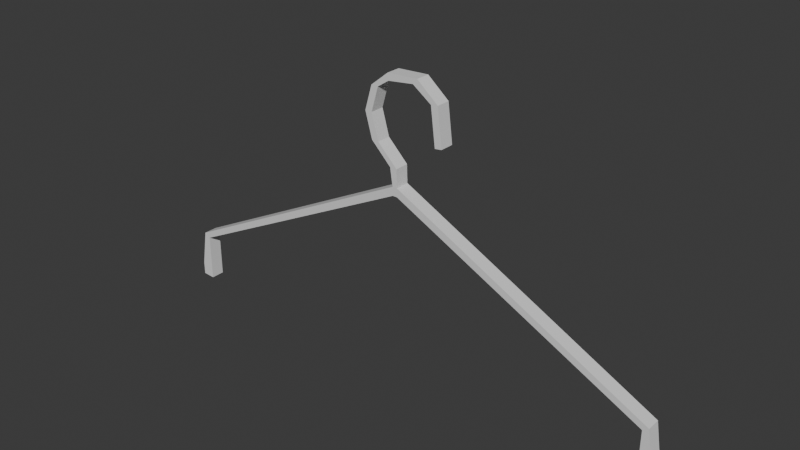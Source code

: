 # Source: shirtHanger.blend  (saved by Blender 5.0.119; exported with 4.5.12 LTS)
import bpy
from mathutils import Matrix  # noqa: F401  (used for matrix-valued properties, if any)

bpy.ops.wm.read_factory_settings(use_empty=True)
scene = bpy.context.scene
scene.name = 'Scene'

# ---- collections
col_collection = bpy.data.collections.new('Collection'); scene.collection.children.link(col_collection)

# ---- materials (node trees are filled in below, after node groups)
mat_material = bpy.data.materials.new('Material')
mat_material.alpha_threshold = 0.0
mat_material.use_backface_culling_lightprobe_volume = False
mat_material.roughness = 0.5
mat_material.line_color = (0.0, 0.0, 0.0, 1.0)

# ---- material node trees
mat_material.use_nodes = True; mat_material.node_tree.nodes.clear()
_N = mat_material.node_tree.nodes; _L = mat_material.node_tree.links
n0 = _N.new('ShaderNodeOutputMaterial'); n0.name = 'Material Output'; n0.location = (200, 100)
n1 = _N.new('ShaderNodeBsdfPrincipled'); n1.name = 'Principled BSDF'; n1.location = (-200, 100)
_L.new(n1.outputs[0], n0.inputs[0])
n0.is_active_output = True

# ---- world
world_world = bpy.data.worlds.new('World'); scene.world = world_world
world_world.use_nodes = True; world_world.node_tree.nodes.clear()
_N = world_world.node_tree.nodes; _L = world_world.node_tree.links
n0 = _N.new('ShaderNodeOutputWorld'); n0.name = 'World Output'; n0.location = (200, 100)
n1 = _N.new('ShaderNodeBackground'); n1.name = 'Background'; n1.location = (-200, 100)
n1.inputs[0].default_value = (0.05088, 0.05088, 0.05088, 1.0)
_L.new(n1.outputs[0], n0.inputs[0])
n0.is_active_output = True
world_world.color = (0.05088, 0.05088, 0.05088)
world_world.sun_shadow_jitter_overblur = 0.0

# ---- meshes
me_cube = bpy.data.meshes.new('Cube')
me_cube.from_pydata([(0.2529, -0.006911, -0.07751), (0.2529, -0.006911, -0.09297), (0.2529, 0.006911, -0.07751), (0.2529, 0.006911, -0.09297), (-0.2552, -0.006911, -0.07751), (-0.2552, -0.006911, -0.09297), (-0.2552, 0.006911, -0.07751), (-0.2552, 0.006911, -0.09297), (-0.2671, -0.007236, -0.09186), (-0.2671, 0.007236, -0.09186), (0.2648, -0.007236, -0.07862), (0.2648, -0.007236, -0.09186), (-0.2671, 0.007236, -0.07862), (0.2648, 0.007236, -0.07862), (0.2648, 0.007236, -0.09186), (-0.2671, -0.007236, -0.07862), (0.2529, -0.006911, -0.04536), (0.2529, 0.006911, -0.04536), (-0.2552, 0.006911, -0.04536), (-0.2552, -0.006911, -0.04536), (0.2588, -0.007071, -0.04124), (0.2588, 0.007071, -0.04124), (-0.261, 0.007071, -0.04124), (-0.261, -0.007071, -0.04124), (0.001271, -0.006911, 0.08058), (0.001271, 0.006911, 0.08058), (-0.003524, 0.006911, 0.08058), (-0.003524, -0.006911, 0.08058), (0.001327, -0.007071, 0.0892), (0.001327, 0.007071, 0.0892), (-0.003579, 0.007071, 0.0892), (-0.003579, -0.007071, 0.0892), (0.0008161, -0.007071, 0.1071), (0.0008161, 0.007071, 0.1071), (-0.006202, 0.007071, 0.1071), (-0.006202, -0.007071, 0.1071), (-0.01943, -0.007071, 0.1272), (-0.01943, 0.007071, 0.1272), (-0.02645, 0.007071, 0.1272), (-0.02645, -0.007071, 0.1272), (-0.02663, -0.007071, 0.1526), (-0.02663, 0.007071, 0.1526), (-0.03365, 0.007071, 0.1526), (-0.03365, -0.007071, 0.1526), (-0.01943, -0.007071, 0.1772), (-0.01943, 0.007071, 0.1772), (-0.02645, 0.007071, 0.1772), (-0.02645, -0.007071, 0.1772), (-0.007725, -0.007071, 0.1849), (-0.007725, 0.007071, 0.1849), (-0.008461, 0.007071, 0.1918), (-0.008461, -0.007071, 0.1918), (0.01837, -0.007071, 0.188), (0.01837, 0.007071, 0.188), (0.02287, 0.007071, 0.1934), (0.02287, -0.007071, 0.1934), (0.03734, -0.007071, 0.1746), (0.03734, 0.007071, 0.1746), (0.0443, 0.007071, 0.1755), (0.0443, -0.007071, 0.1755), (0.04199, -0.007071, 0.1373), (0.04199, 0.007071, 0.1373), (0.04895, 0.007071, 0.1382), (0.04895, -0.007071, 0.1382)], [], [(1, 11, 10, 0), (2, 13, 14, 3), (9, 8, 15, 12), (11, 14, 13, 10), (3, 14, 11, 1), (5, 8, 9, 7), (13, 21, 20, 10), (2, 17, 21, 13), (4, 15, 8, 5), (7, 9, 12, 6), (20, 28, 24, 16), (22, 30, 26, 18), (4, 19, 23, 15), (10, 20, 16, 0), (6, 18, 19, 4), (0, 16, 17, 2), (15, 23, 22, 12), (12, 22, 18, 6), (28, 31, 27, 24), (29, 30, 34, 33), (23, 31, 30, 22), (18, 26, 27, 19), (19, 27, 31, 23), (17, 25, 29, 21), (21, 29, 28, 20), (16, 24, 25, 17), (24, 27, 26, 25), (25, 26, 30, 29), (35, 32, 36, 39), (28, 29, 33, 32), (31, 28, 32, 35), (30, 31, 35, 34), (36, 37, 41, 40), (32, 33, 37, 36), (33, 34, 38, 37), (34, 35, 39, 38), (41, 42, 46, 45), (37, 38, 42, 41), (38, 39, 43, 42), (39, 36, 40, 43), (47, 44, 48, 51), (42, 43, 47, 46), (43, 40, 44, 47), (40, 41, 45, 44), (49, 50, 54, 53), (44, 45, 49, 48), (45, 46, 50, 49), (46, 47, 51, 50), (54, 55, 59, 58), (50, 51, 55, 54), (51, 48, 52, 55), (48, 49, 53, 52), (59, 56, 60, 63), (55, 52, 56, 59), (52, 53, 57, 56), (53, 54, 58, 57), (60, 61, 62, 63), (56, 57, 61, 60), (57, 58, 62, 61), (58, 59, 63, 62), (1, 0, 2, 3), (5, 7, 6, 4)])
_uv = me_cube.uv_layers.new(name='UVMap')
_uv.uv.foreach_set('vector', [0.375, 0.5, 0.375, 0.5, 0.625, 0.5, 0.625, 0.5, 0.625, 0.75, 0.625, 0.75, 0.375, 0.75, 0.375, 0.75, 0.375, 0.0, 0.375, 0.25, 0.625, 0.25, 0.625, 0.0, 0.375, 0.5, 0.375, 0.75, 0.625, 0.75, 0.625, 0.5, 0.375, 0.75, 0.375, 0.75, 0.375, 0.5, 0.375, 0.5, 0.125, 0.5, 0.125, 0.5, 0.125, 0.75, 0.125, 0.75, 0.625, 0.75, 0.625, 0.75, 0.625, 0.5, 0.625, 0.5, 0.625, 0.75, 0.625, 0.75, 0.625, 0.75, 0.625, 0.75, 0.625, 0.25, 0.625, 0.25, 0.375, 0.25, 0.375, 0.25, 0.375, 1.0, 0.375, 1.0, 0.625, 1.0, 0.625, 1.0, 0.625, 0.5, 0.625, 0.5, 0.625, 0.5, 0.625, 0.5, 0.625, 1.0, 0.625, 1.0, 0.625, 1.0, 0.625, 1.0, 0.625, 0.25, 0.625, 0.25, 0.625, 0.25, 0.625, 0.25, 0.625, 0.5, 0.625, 0.5, 0.625, 0.5, 0.625, 0.5, 0.875, 0.75, 0.875, 0.75, 0.875, 0.5, 0.875, 0.5, 0.625, 0.5, 0.625, 0.5, 0.625, 0.75, 0.625, 0.75, 0.625, 0.25, 0.625, 0.25, 0.625, 0.0, 0.625, 0.0, 0.625, 1.0, 0.625, 1.0, 0.625, 1.0, 0.625, 1.0, 0.625, 0.5, 0.625, 0.25, 0.625, 0.25, 0.625, 0.5, 0.625, 0.75, 0.625, 1.0, 0.625, 1.0, 0.625, 0.75, 0.625, 0.25, 0.625, 0.25, 0.625, 0.0, 0.625, 0.0, 0.875, 0.75, 0.875, 0.75, 0.875, 0.5, 0.875, 0.5, 0.625, 0.25, 0.625, 0.25, 0.625, 0.25, 0.625, 0.25, 0.625, 0.75, 0.625, 0.75, 0.625, 0.75, 0.625, 0.75, 0.625, 0.75, 0.625, 0.75, 0.625, 0.5, 0.625, 0.5, 0.625, 0.5, 0.625, 0.5, 0.625, 0.75, 0.625, 0.75, 0.625, 0.5, 0.625, 0.25, 0.875, 0.75, 0.625, 0.75, 0.625, 0.75, 0.875, 0.75, 0.625, 1.0, 0.625, 0.75, 0.625, 0.25, 0.625, 0.5, 0.625, 0.5, 0.625, 0.25, 0.625, 0.5, 0.625, 0.75, 0.625, 0.75, 0.625, 0.5, 0.625, 0.25, 0.625, 0.5, 0.625, 0.5, 0.625, 0.25, 0.625, 0.0, 0.625, 0.25, 0.625, 0.25, 0.625, 0.0, 0.625, 0.5, 0.625, 0.75, 0.625, 0.75, 0.625, 0.5, 0.625, 0.5, 0.625, 0.75, 0.625, 0.75, 0.625, 0.5, 0.625, 0.75, 0.625, 1.0, 0.625, 1.0, 0.625, 0.75, 0.625, 0.0, 0.625, 0.25, 0.625, 0.25, 0.625, 0.0, 0.625, 0.75, 0.625, 1.0, 0.625, 1.0, 0.625, 0.75, 0.625, 0.75, 0.625, 1.0, 0.625, 1.0, 0.625, 0.75, 0.625, 0.0, 0.625, 0.25, 0.625, 0.25, 0.625, 0.0, 0.625, 0.25, 0.625, 0.5, 0.625, 0.5, 0.625, 0.25, 0.625, 0.25, 0.625, 0.5, 0.625, 0.5, 0.625, 0.25, 0.625, 0.0, 0.625, 0.25, 0.625, 0.25, 0.625, 0.0, 0.625, 0.25, 0.625, 0.5, 0.625, 0.5, 0.625, 0.25, 0.625, 0.5, 0.625, 0.75, 0.625, 0.75, 0.625, 0.5, 0.625, 0.75, 0.625, 1.0, 0.625, 1.0, 0.625, 0.75, 0.625, 0.5, 0.625, 0.75, 0.625, 0.75, 0.625, 0.5, 0.625, 0.75, 0.625, 1.0, 0.625, 1.0, 0.625, 0.75, 0.625, 0.0, 0.625, 0.25, 0.625, 0.25, 0.625, 0.0, 0.625, 0.0, 0.625, 0.25, 0.625, 0.25, 0.625, 0.0, 0.625, 0.0, 0.625, 0.25, 0.625, 0.25, 0.625, 0.0, 0.625, 0.25, 0.625, 0.5, 0.625, 0.5, 0.625, 0.25, 0.625, 0.5, 0.625, 0.75, 0.625, 0.75, 0.625, 0.5, 0.625, 0.25, 0.625, 0.5, 0.625, 0.5, 0.625, 0.25, 0.625, 0.25, 0.625, 0.5, 0.625, 0.5, 0.625, 0.25, 0.625, 0.5, 0.625, 0.75, 0.625, 0.75, 0.625, 0.5, 0.625, 0.75, 0.625, 1.0, 0.625, 1.0, 0.625, 0.75, 0.625, 0.5, 0.625, 0.75, 0.625, 0.0, 0.625, 0.25, 0.625, 0.5, 0.625, 0.75, 0.625, 0.75, 0.625, 0.5, 0.625, 0.75, 0.625, 1.0, 0.625, 1.0, 0.625, 0.75, 0.625, 0.0, 0.625, 0.25, 0.625, 0.25, 0.625, 0.0, 0.375, 0.5, 0.625, 0.5, 0.625, 0.75, 0.375, 0.75, 0.375, 0.25, 0.375, 1.0, 0.875, 0.75, 0.625, 0.25])
me_cube.materials.append(mat_material)
me_cube.use_mirror_vertex_groups = False
me_cube.update()

# ---- objects
ob_shirthanger = bpy.data.objects.new('ShirtHanger', me_cube)

# ---- transforms, parenting, visibility, modifiers, constraints
ob_shirthanger.location = (0.0, 0.0, 0.0)
ob_shirthanger.lock_rotations_4d = False
ob_shirthanger.empty_display_type = 'ARROWS'
ob_shirthanger.lineart.crease_threshold = 0.0

# ---- collection membership
col_collection.objects.link(ob_shirthanger)

# ---- scene / render settings (as saved in the file)
scene.frame_start = 1; scene.frame_end = 250; scene.frame_set(1)
scene.render.engine = 'BLENDER_EEVEE_NEXT'
scene.render.bake_bias = 0.0
scene.render.bake_samples = 0
scene.cycles.sampling_pattern = 'TABULATED_SOBOL'
scene.eevee.use_volume_custom_range = False
bpy.context.view_layer.update()

# ---- added for rendering (the .blend has no active camera and no usable light): camera, sun
cam_auto = bpy.data.cameras.new('AutoCamera')
cam_auto.lens = 50.0
cam_auto.sensor_width = 36.0
cam_auto.clip_end = 1000.0
ob_auto_camera = bpy.data.objects.new('AutoCamera', cam_auto)
scene.collection.objects.link(ob_auto_camera)
ob_auto_camera.location = (0.55799, -0.670939, 0.497505)
ob_auto_camera.rotation_euler = (1.09748, -7.21219e-08, 0.694738)
scene.camera = ob_auto_camera
light_auto_sun = bpy.data.lights.new('AutoSun', 'SUN')
light_auto_sun.energy = 3.0
light_auto_sun.angle = 0.0523599
ob_auto_sun = bpy.data.objects.new('AutoSun', light_auto_sun)
scene.collection.objects.link(ob_auto_sun)
ob_auto_sun.rotation_euler = (0.872665, 0.174533, 0.523599)
bpy.context.view_layer.update()
